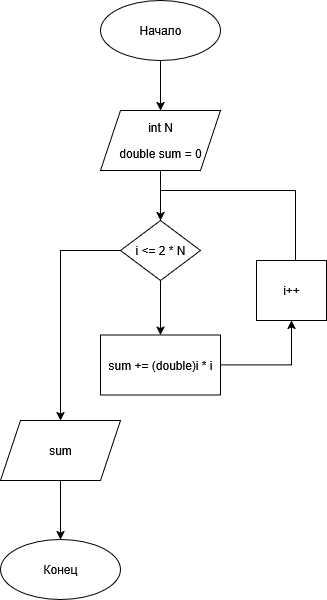

The diagram above was exported from draw.io. Its source (the exported page's mxGraphModel, read from the mxfile embedded in the PNG):
<mxGraphModel dx="1312" dy="777" grid="1" gridSize="10" guides="1" tooltips="1" connect="1" arrows="1" fold="1" page="1" pageScale="1" pageWidth="827" pageHeight="1169" background="#ffffff" math="0" shadow="0">
  <root>
    <mxCell id="0" />
    <mxCell id="1" parent="0" />
    <mxCell id="Ge3bCWIvuGbEWv1ear6j-3" style="edgeStyle=orthogonalEdgeStyle;rounded=0;orthogonalLoop=1;jettySize=auto;html=1;entryX=0.5;entryY=0;entryDx=0;entryDy=0;labelBackgroundColor=none;fontColor=default;" edge="1" parent="1" source="Ge3bCWIvuGbEWv1ear6j-1" target="Ge3bCWIvuGbEWv1ear6j-2">
      <mxGeometry relative="1" as="geometry" />
    </mxCell>
    <mxCell id="Ge3bCWIvuGbEWv1ear6j-1" value="Начало" style="ellipse;whiteSpace=wrap;html=1;labelBackgroundColor=none;rounded=0;" vertex="1" parent="1">
      <mxGeometry x="354" y="220" width="120" height="60" as="geometry" />
    </mxCell>
    <mxCell id="Ge3bCWIvuGbEWv1ear6j-5" style="edgeStyle=orthogonalEdgeStyle;rounded=0;orthogonalLoop=1;jettySize=auto;html=1;entryX=0.5;entryY=0;entryDx=0;entryDy=0;labelBackgroundColor=none;fontColor=default;" edge="1" parent="1" source="Ge3bCWIvuGbEWv1ear6j-2" target="Ge3bCWIvuGbEWv1ear6j-4">
      <mxGeometry relative="1" as="geometry" />
    </mxCell>
    <mxCell id="Ge3bCWIvuGbEWv1ear6j-2" value="&lt;p data-pm-slice=&quot;0 0 []&quot;&gt;    int N&lt;/p&gt;&lt;p&gt;    double sum = 0&lt;/p&gt;" style="shape=parallelogram;perimeter=parallelogramPerimeter;whiteSpace=wrap;html=1;fixedSize=1;labelBackgroundColor=none;rounded=0;" vertex="1" parent="1">
      <mxGeometry x="354" y="330" width="120" height="60" as="geometry" />
    </mxCell>
    <mxCell id="Ge3bCWIvuGbEWv1ear6j-8" style="edgeStyle=orthogonalEdgeStyle;rounded=0;orthogonalLoop=1;jettySize=auto;html=1;entryX=0.5;entryY=0;entryDx=0;entryDy=0;" edge="1" parent="1" source="Ge3bCWIvuGbEWv1ear6j-4" target="Ge3bCWIvuGbEWv1ear6j-7">
      <mxGeometry relative="1" as="geometry" />
    </mxCell>
    <mxCell id="Ge3bCWIvuGbEWv1ear6j-17" style="edgeStyle=orthogonalEdgeStyle;rounded=0;orthogonalLoop=1;jettySize=auto;html=1;" edge="1" parent="1" source="Ge3bCWIvuGbEWv1ear6j-4" target="Ge3bCWIvuGbEWv1ear6j-16">
      <mxGeometry relative="1" as="geometry">
        <Array as="points">
          <mxPoint x="314" y="470" />
        </Array>
      </mxGeometry>
    </mxCell>
    <mxCell id="Ge3bCWIvuGbEWv1ear6j-4" value="i &amp;lt;= 2 * N" style="rhombus;whiteSpace=wrap;html=1;labelBackgroundColor=none;rounded=0;" vertex="1" parent="1">
      <mxGeometry x="374" y="440" width="80" height="60" as="geometry" />
    </mxCell>
    <mxCell id="Ge3bCWIvuGbEWv1ear6j-10" style="edgeStyle=orthogonalEdgeStyle;rounded=0;orthogonalLoop=1;jettySize=auto;html=1;entryX=0.5;entryY=1;entryDx=0;entryDy=0;" edge="1" parent="1" source="Ge3bCWIvuGbEWv1ear6j-7" target="Ge3bCWIvuGbEWv1ear6j-9">
      <mxGeometry relative="1" as="geometry" />
    </mxCell>
    <mxCell id="Ge3bCWIvuGbEWv1ear6j-7" value="sum += (double)i * i" style="rounded=0;whiteSpace=wrap;html=1;" vertex="1" parent="1">
      <mxGeometry x="354" y="554.5" width="120" height="60" as="geometry" />
    </mxCell>
    <mxCell id="Ge3bCWIvuGbEWv1ear6j-9" value="i++" style="rounded=0;whiteSpace=wrap;html=1;" vertex="1" parent="1">
      <mxGeometry x="510" y="480" width="70" height="60" as="geometry" />
    </mxCell>
    <mxCell id="Ge3bCWIvuGbEWv1ear6j-12" value="" style="endArrow=none;html=1;rounded=0;entryX=0.5;entryY=0;entryDx=0;entryDy=0;" edge="1" parent="1">
      <mxGeometry width="50" height="50" relative="1" as="geometry">
        <mxPoint x="414" y="410" as="sourcePoint" />
        <mxPoint x="549" y="480.0000000000001" as="targetPoint" />
        <Array as="points">
          <mxPoint x="549" y="410" />
        </Array>
      </mxGeometry>
    </mxCell>
    <mxCell id="Ge3bCWIvuGbEWv1ear6j-13" value="Конец" style="ellipse;whiteSpace=wrap;html=1;labelBackgroundColor=none;rounded=0;" vertex="1" parent="1">
      <mxGeometry x="254" y="759" width="120" height="60" as="geometry" />
    </mxCell>
    <mxCell id="Ge3bCWIvuGbEWv1ear6j-18" style="edgeStyle=orthogonalEdgeStyle;rounded=0;orthogonalLoop=1;jettySize=auto;html=1;" edge="1" parent="1" source="Ge3bCWIvuGbEWv1ear6j-16" target="Ge3bCWIvuGbEWv1ear6j-13">
      <mxGeometry relative="1" as="geometry" />
    </mxCell>
    <mxCell id="Ge3bCWIvuGbEWv1ear6j-16" value="sum" style="shape=parallelogram;perimeter=parallelogramPerimeter;whiteSpace=wrap;html=1;fixedSize=1;labelBackgroundColor=none;rounded=0;" vertex="1" parent="1">
      <mxGeometry x="254" y="640" width="120" height="60" as="geometry" />
    </mxCell>
  </root>
</mxGraphModel>